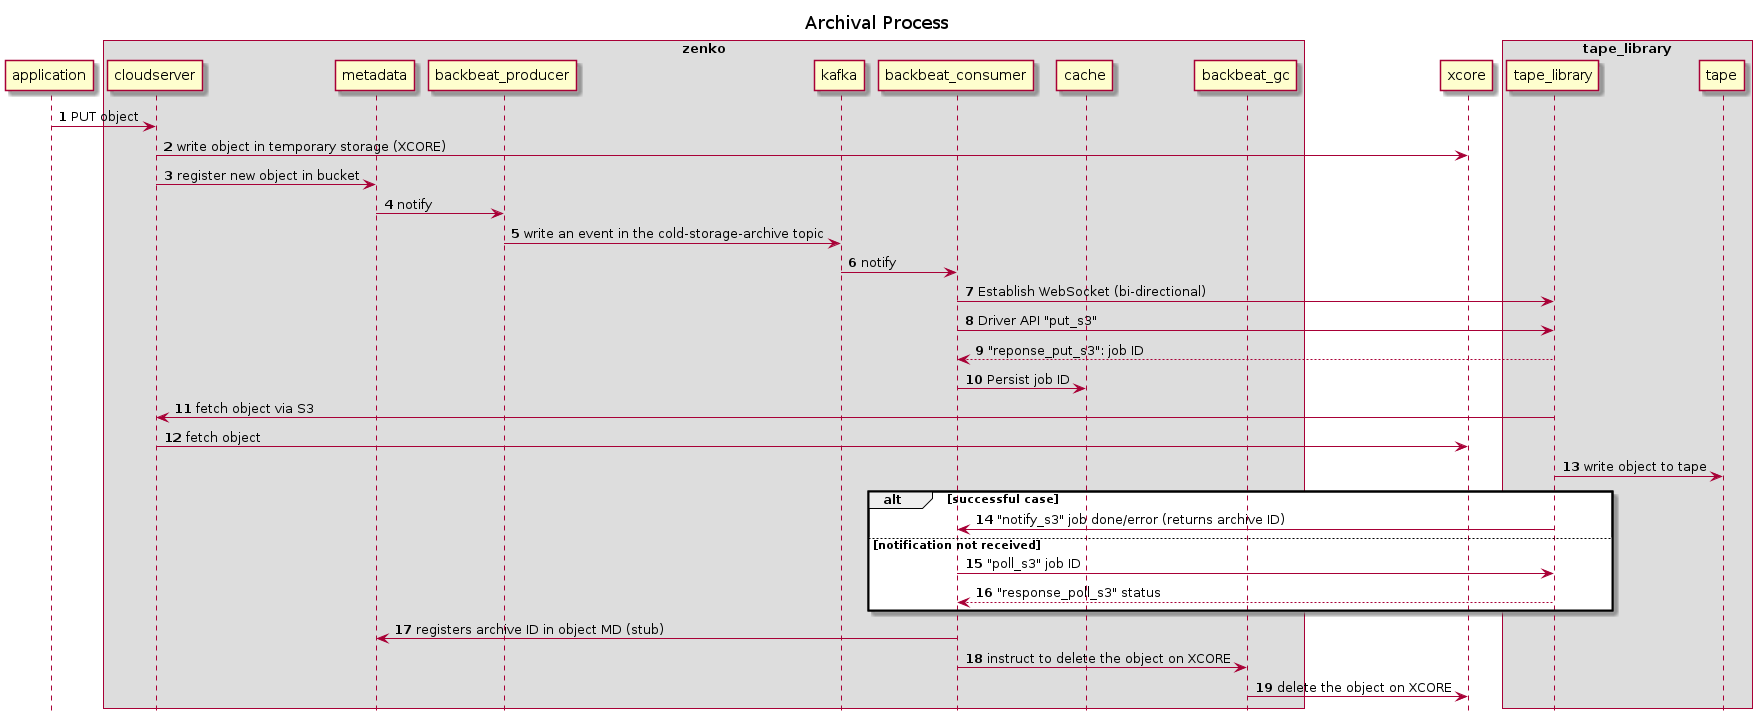

The diagram above was rendered by PlantUML. Its source (embedded in the PNG):
@startuml img/cold-storage/category-1-pull-archive.png
skinparam BackgroundColor transparent
autonumber
hide footbox

title Archival Process

participant application order 10
box zenko
participant cloudserver order 20
participant metadata order 30
participant backbeat_producer order 40
participant kafka order 45
participant backbeat_consumer order 50
participant cache order 55
participant backbeat_gc order 60
end box
participant xcore order 70
box tape_library
participant tape_library order 90
participant tape order 100
end box

application -> cloudserver : PUT object
cloudserver -> xcore : write object in temporary storage (XCORE)
cloudserver -> metadata : register new object in bucket
metadata -> backbeat_producer : notify
backbeat_producer -> kafka : write an event in the cold-storage-archive topic
kafka -> backbeat_consumer : notify
backbeat_consumer -> tape_library : Establish WebSocket (bi-directional)
backbeat_consumer -> tape_library : Driver API "put_s3"
tape_library -[dotted]-> backbeat_consumer : "reponse_put_s3": job ID
backbeat_consumer -> cache : Persist job ID
tape_library -> cloudserver : fetch object via S3
cloudserver -> xcore : fetch object
tape_library -> tape : write object to tape
alt successful case
tape_library -> backbeat_consumer : "notify_s3" job done/error (returns archive ID)
else notification not received
backbeat_consumer -> tape_library : "poll_s3" job ID
tape_library -[dotted]-> backbeat_consumer : "response_poll_s3" status
end
backbeat_consumer -> metadata : registers archive ID in object MD (stub)
backbeat_consumer -> backbeat_gc : instruct to delete the object on XCORE
backbeat_gc -> xcore : delete the object on XCORE

@enduml